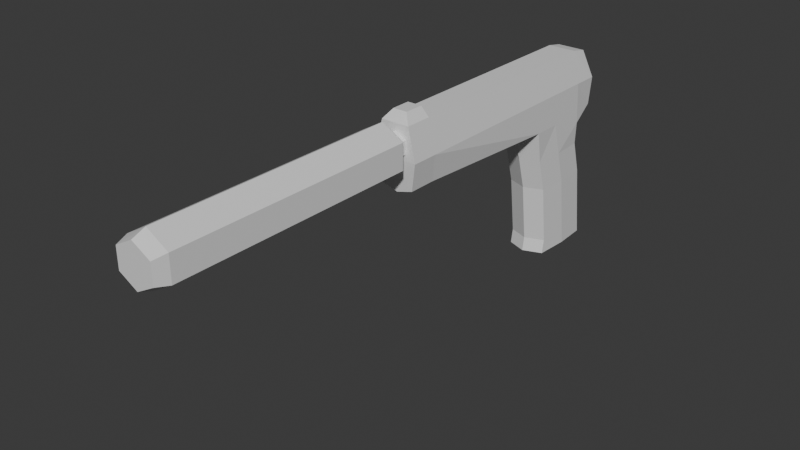 # Source: pistol.blend  (saved by Blender 5.0.119; exported with 4.5.12 LTS)
import bpy
from mathutils import Matrix  # noqa: F401  (used for matrix-valued properties, if any)

bpy.ops.wm.read_factory_settings(use_empty=True)
scene = bpy.context.scene
scene.name = 'Scene'

# ---- collections
col_onepiece = bpy.data.collections.new('OnePiece'); scene.collection.children.link(col_onepiece)
col_separatemag = bpy.data.collections.new('SeparateMag'); scene.collection.children.link(col_separatemag)

# ---- materials (node trees are filled in below, after node groups)
mat_material = bpy.data.materials.new('Material')
mat_material.alpha_threshold = 0.0
mat_material.use_backface_culling_lightprobe_volume = False
mat_material.roughness = 0.5
mat_material.line_color = (0.0, 0.0, 0.0, 1.0)
mat_material_001 = bpy.data.materials.new('Material.001')
mat_material_001.alpha_threshold = 0.0
mat_material_001.use_backface_culling_lightprobe_volume = False
mat_material_001.roughness = 0.5
mat_material_001.line_color = (0.0, 0.0, 0.0, 1.0)
mat_material_002 = bpy.data.materials.new('Material.002')
mat_material_002.alpha_threshold = 0.0
mat_material_002.use_backface_culling_lightprobe_volume = False
mat_material_002.roughness = 0.5
mat_material_002.line_color = (0.0, 0.0, 0.0, 1.0)

# ---- material node trees
mat_material.use_nodes = True; mat_material.node_tree.nodes.clear()
_N = mat_material.node_tree.nodes; _L = mat_material.node_tree.links
n0 = _N.new('ShaderNodeOutputMaterial'); n0.name = 'Material Output'; n0.location = (200, 100)
n1 = _N.new('ShaderNodeBsdfPrincipled'); n1.name = 'Principled BSDF'; n1.location = (-200, 100)
_L.new(n1.outputs[0], n0.inputs[0])
n0.is_active_output = True
mat_material_001.use_nodes = True; mat_material_001.node_tree.nodes.clear()
_N = mat_material_001.node_tree.nodes; _L = mat_material_001.node_tree.links
n0 = _N.new('ShaderNodeOutputMaterial'); n0.name = 'Material Output'; n0.location = (200, 100)
n1 = _N.new('ShaderNodeBsdfPrincipled'); n1.name = 'Principled BSDF'; n1.location = (-200, 100)
_L.new(n1.outputs[0], n0.inputs[0])
n0.is_active_output = True
mat_material_002.use_nodes = True; mat_material_002.node_tree.nodes.clear()
_N = mat_material_002.node_tree.nodes; _L = mat_material_002.node_tree.links
n0 = _N.new('ShaderNodeOutputMaterial'); n0.name = 'Material Output'; n0.location = (200, 100)
n1 = _N.new('ShaderNodeBsdfPrincipled'); n1.name = 'Principled BSDF'; n1.location = (-200, 100)
_L.new(n1.outputs[0], n0.inputs[0])
n0.is_active_output = True

# ---- world
world_world = bpy.data.worlds.new('World'); scene.world = world_world
world_world.use_nodes = True; world_world.node_tree.nodes.clear()
_N = world_world.node_tree.nodes; _L = world_world.node_tree.links
n0 = _N.new('ShaderNodeOutputWorld'); n0.name = 'World Output'; n0.location = (200, 100)
n1 = _N.new('ShaderNodeBackground'); n1.name = 'Background'; n1.location = (-200, 100)
n1.inputs[0].default_value = (0.05088, 0.05088, 0.05088, 1.0)
_L.new(n1.outputs[0], n0.inputs[0])
n0.is_active_output = True
world_world.color = (0.05088, 0.05088, 0.05088)
world_world.sun_shadow_jitter_overblur = 0.0

# ---- meshes
me_cube = bpy.data.meshes.new('Cube')
me_cube.from_pydata([(0.007918, 0.01085, 0.02961), (0.007918, 0.01468, 0.0), (0.007696, -0.01424, 0.02961), (0.007696, -0.01213, 0.0), (0.0, 0.008567, 0.05216), (0.0, -0.02512, 0.05402), (0.008599, -0.02145, 0.05619), (0.008599, 0.006423, 0.05216), (0.0, 0.01666, 0.0), (0.0, -0.01718, 0.02961), (0.0, -0.01506, 0.0), (0.0, 0.01282, 0.02961), (0.0, 0.005274, 0.08184), (0.0, -0.02473, 0.08184), (0.005653, -0.02473, 0.08184), (0.005653, 0.005274, 0.08184), (0.0, 0.01596, 0.05738), (0.007527, 0.01596, 0.05738), (0.0, 0.01215, 0.08051), (0.005653, 0.01215, 0.08051), (0.0, -0.09576, 0.05619), (0.006681, -0.09591, 0.05815), (0.0, -0.09675, 0.08184), (0.005653, -0.09675, 0.08184), (0.008599, -0.002176, 0.02961), (0.008599, 0.001657, 0.0), (0.008599, -0.009726, 0.05619), (0.0, 0.001657, 0.0), (0.0, -0.009726, 0.08184), (0.005653, -0.009726, 0.08184), (0.008599, 0.005274, 0.06901), (0.008599, -0.02473, 0.06901), (0.0, 0.01572, 0.06901), (0.008599, 0.01572, 0.06901), (0.008599, -0.09675, 0.06901), (0.0, -0.09675, 0.06901), (0.008599, -0.009726, 0.06901), (0.007918, 0.01392, 0.005606), (0.007696, -0.01118, 0.005606), (0.0, 0.01589, 0.005606), (0.0, -0.01411, 0.005606), (0.008599, 0.0008905, 0.005606), (0.005653, -0.08594, 0.08184), (0.006681, -0.08482, 0.05815), (0.0, -0.0851, 0.05619), (0.0, -0.08594, 0.08184), (0.008599, -0.08594, 0.06901), (0.0, -0.09419, 0.08551), (0.002827, -0.09419, 0.08551), (0.002827, -0.08656, 0.08551), (0.0, -0.08656, 0.08551), (0.0, 0.009049, 0.0429), (0.007696, -0.01802, 0.0429), (0.0, -0.02095, 0.0429), (0.007918, 0.007074, 0.0429), (0.008599, -0.005951, 0.0429), (0.0, -0.205, 0.074), (0.0, -0.103, 0.084), (0.0, -0.205, 0.082), (0.00866, -0.103, 0.079), (0.007268, -0.205, 0.078), (0.00866, -0.103, 0.069), (0.007268, -0.205, 0.07), (0.0, -0.103, 0.064), (0.0, -0.205, 0.066), (0.0, -0.098, 0.069), (0.004547, -0.098, 0.0715), (0.004547, -0.098, 0.0765), (0.0, -0.098, 0.079), (0.0, -0.096, 0.069), (0.004547, -0.096, 0.0715), (0.004547, -0.096, 0.0765), (0.0, -0.096, 0.079), (0.0, -0.096, 0.074), (0.0, -0.1999, 0.084), (0.00866, -0.1999, 0.079), (0.00866, -0.1999, 0.069), (0.0, -0.1999, 0.064)], [], [(53, 52, 6, 5), (7, 4, 16, 17), (55, 54, 7, 26), (27, 25, 3, 10), (41, 24, 2, 38), (39, 11, 0, 37), (29, 28, 13, 14), (38, 2, 9, 40), (54, 51, 4, 7), (46, 42, 23, 34), (36, 30, 15, 29), (33, 32, 18, 19), (12, 15, 19, 18), (30, 7, 17, 33), (35, 34, 23, 22), (44, 43, 21, 20), (42, 45, 50, 49), (31, 36, 29, 14), (15, 12, 28, 29), (37, 0, 24, 41), (8, 1, 25, 27), (52, 55, 26, 6), (6, 26, 36, 31), (20, 21, 34, 35), (15, 30, 33, 19), (17, 16, 32, 33), (26, 7, 30, 36), (43, 46, 34, 21), (1, 37, 41, 25), (3, 38, 40, 10), (8, 39, 37, 1), (25, 41, 38, 3), (6, 31, 46, 43), (31, 14, 42, 46), (49, 50, 47, 48), (22, 23, 48, 47), (23, 42, 49, 48), (2, 24, 55, 52), (0, 11, 51, 54), (24, 0, 54, 55), (9, 2, 52, 53), (14, 13, 45, 42), (5, 6, 43, 44), (58, 56, 60), (74, 58, 60, 75), (68, 67, 71, 72), (75, 60, 62, 76), (62, 56, 64), (76, 62, 64, 77), (57, 59, 67, 68), (69, 73, 70), (70, 73, 71), (60, 56, 62), (71, 73, 72), (67, 66, 70, 71), (66, 65, 69, 70), (59, 61, 66, 67), (61, 63, 65, 66), (61, 76, 77, 63), (59, 75, 76, 61), (57, 74, 75, 59)])
_uv = me_cube.uv_layers.new(name='UVMap')
_uv.uv.foreach_set('vector', [0.625, 0.875, 0.625, 0.7349, 0.625, 0.7227, 0.625, 0.875, 0.625, 0.5179, 0.625, 0.375, 0.625, 0.375, 0.625, 0.5, 0.625, 0.625, 0.625, 0.5108, 0.625, 0.5179, 0.625, 0.625, 0.25, 0.625, 0.375, 0.625, 0.3679, 0.7316, 0.25, 0.75, 0.425, 0.625, 0.625, 0.625, 0.625, 0.7345, 0.425, 0.7317, 0.425, 0.375, 0.625, 0.375, 0.625, 0.5094, 0.425, 0.5107, 0.6665, 0.625, 0.75, 0.625, 0.75, 0.75, 0.6665, 0.75, 0.425, 0.7317, 0.625, 0.7345, 0.625, 0.875, 0.425, 0.875, 0.625, 0.5108, 0.625, 0.375, 0.625, 0.375, 0.625, 0.5179, 0.625, 0.75, 0.6489, 0.7677, 0.6458, 0.7708, 0.625, 0.75, 0.625, 0.625, 0.625, 0.5, 0.6665, 0.5, 0.6665, 0.625, 0.625, 0.5, 0.625, 0.375, 0.625, 0.375, 0.6458, 0.4792, 0.75, 0.5, 0.6665, 0.5, 0.6458, 0.4792, 0.75, 0.5, 0.625, 0.5, 0.625, 0.5179, 0.625, 0.5, 0.625, 0.5, 0.625, 0.875, 0.625, 0.75, 0.6458, 0.7708, 0.625, 0.875, 0.625, 0.875, 0.625, 0.7433, 0.625, 0.75, 0.625, 0.875, 0.6489, 0.7677, 0.75, 0.75, 0.75, 0.75, 0.6489, 0.7677, 0.625, 0.75, 0.625, 0.625, 0.6665, 0.625, 0.6665, 0.75, 0.6665, 0.5, 0.75, 0.5, 0.75, 0.625, 0.6665, 0.625, 0.425, 0.5107, 0.625, 0.5094, 0.625, 0.625, 0.425, 0.625, 0.25, 0.5, 0.3697, 0.5118, 0.375, 0.625, 0.25, 0.625, 0.625, 0.7349, 0.625, 0.625, 0.625, 0.625, 0.625, 0.7227, 0.625, 0.7227, 0.625, 0.625, 0.625, 0.625, 0.625, 0.75, 0.625, 0.875, 0.625, 0.75, 0.625, 0.75, 0.625, 0.875, 0.6665, 0.5, 0.625, 0.5, 0.625, 0.5, 0.6458, 0.4792, 0.625, 0.5, 0.625, 0.375, 0.625, 0.375, 0.625, 0.5, 0.625, 0.625, 0.625, 0.5179, 0.625, 0.5, 0.625, 0.625, 0.625, 0.7433, 0.625, 0.75, 0.625, 0.75, 0.625, 0.75, 0.3697, 0.5118, 0.425, 0.5107, 0.425, 0.625, 0.375, 0.625, 0.3679, 0.7316, 0.425, 0.7317, 0.425, 0.875, 0.375, 0.875, 0.375, 0.375, 0.425, 0.375, 0.425, 0.5107, 0.3697, 0.5118, 0.375, 0.625, 0.425, 0.625, 0.425, 0.7317, 0.3679, 0.7316, 0.625, 0.7227, 0.625, 0.75, 0.625, 0.75, 0.625, 0.7433, 0.625, 0.75, 0.6665, 0.75, 0.6489, 0.7677, 0.625, 0.75, 0.6489, 0.7677, 0.75, 0.75, 0.75, 0.75, 0.6458, 0.7708, 0.625, 0.875, 0.6458, 0.7708, 0.6458, 0.7708, 0.625, 0.875, 0.6458, 0.7708, 0.6489, 0.7677, 0.6489, 0.7677, 0.6458, 0.7708, 0.625, 0.7345, 0.625, 0.625, 0.625, 0.625, 0.625, 0.7349, 0.625, 0.5094, 0.625, 0.375, 0.625, 0.375, 0.625, 0.5108, 0.625, 0.625, 0.625, 0.5094, 0.625, 0.5108, 0.625, 0.625, 0.625, 0.875, 0.625, 0.7345, 0.625, 0.7349, 0.625, 0.875, 0.6665, 0.75, 0.75, 0.75, 0.75, 0.75, 0.6489, 0.7677, 0.625, 0.875, 0.625, 0.7227, 0.625, 0.7433, 0.625, 0.875, 0.25, 0.49, 0.25, 0.25, 0.4578, 0.37, 1.0, 0.975, 1.0, 1.0, 0.8333, 1.0, 0.8333, 0.975, 1.0, 0.5, 0.8333, 0.5, 0.8333, 0.5, 1.0, 0.5, 0.8333, 0.975, 0.8333, 1.0, 0.6667, 1.0, 0.6667, 0.975, 0.4578, 0.13, 0.25, 0.25, 0.25, 0.01, 0.6667, 0.975, 0.6667, 1.0, 0.5, 1.0, 0.5, 0.975, 1.0, 0.5, 0.8333, 0.5, 0.8333, 0.5, 1.0, 0.5, 0.75, 0.01, 0.75, 0.25, 0.9578, 0.13, 0.9578, 0.13, 0.75, 0.25, 0.9578, 0.37, 0.4578, 0.37, 0.25, 0.25, 0.4578, 0.13, 0.9578, 0.37, 0.75, 0.25, 0.75, 0.49, 0.8333, 0.5, 0.6667, 0.5, 0.6667, 0.5, 0.8333, 0.5, 0.6667, 0.5, 0.5, 0.5, 0.5, 0.5, 0.6667, 0.5, 0.8333, 0.5, 0.6667, 0.5, 0.6667, 0.5, 0.8333, 0.5, 0.6667, 0.5, 0.5, 0.5, 0.5, 0.5, 0.6667, 0.5, 0.6667, 0.5, 0.6667, 0.975, 0.5, 0.975, 0.5, 0.5, 0.8333, 0.5, 0.8333, 0.975, 0.6667, 0.975, 0.6667, 0.5, 1.0, 0.5, 1.0, 0.975, 0.8333, 0.975, 0.8333, 0.5])
me_cube.materials.append(mat_material)
me_cube.use_mirror_vertex_groups = False
me_cube.update()
me_cube_001 = bpy.data.meshes.new('Cube.001')
me_cube_001.from_pydata([(0.007381, 0.008279, 0.02961), (0.007918, 0.01468, 0.0), (0.007198, -0.01243, 0.02961), (0.007696, -0.01213, 0.0), (0.0, 0.01666, 0.0), (0.0, -0.01485, 0.02961), (0.0, -0.01506, 0.0), (0.0, 0.009909, 0.02961), (0.007943, -0.002472, 0.02961), (0.008599, 0.001657, 0.0), (0.0, 0.001657, 0.0), (0.007918, 0.01392, 0.005606), (0.007696, -0.01118, 0.005606), (0.0, 0.01589, 0.005606), (0.0, -0.01411, 0.005606), (0.008599, 0.0008905, 0.005606), (0.0, 0.006793, 0.0429), (0.007198, -0.01555, 0.0429), (0.0, -0.01797, 0.0429), (0.007381, 0.005163, 0.0429), (0.007943, -0.005588, 0.0429), (0.0, -0.205, 0.074), (0.007456, 0.01199, 0.005606), (0.007268, -0.009337, 0.005606), (0.0, 0.01367, 0.005606), (0.0, -0.01183, 0.005606), (0.008035, 0.0009193, 0.005606), (0.0, 0.003793, 0.0539), (0.007198, -0.01855, 0.0539), (0.0, -0.02097, 0.0539), (0.007381, 0.002163, 0.0539), (0.007943, -0.008588, 0.0539), (0.0, -0.008588, 0.0539)], [], [(10, 9, 3, 6), (26, 8, 2, 23), (24, 7, 0, 22), (23, 2, 5, 25), (22, 0, 8, 26), (4, 1, 9, 10), (1, 11, 15, 9), (3, 12, 14, 6), (4, 13, 11, 1), (9, 15, 12, 3), (2, 8, 20, 17), (0, 7, 16, 19), (8, 0, 19, 20), (5, 2, 17, 18), (11, 22, 26, 15), (12, 23, 25, 14), (13, 24, 22, 11), (15, 26, 23, 12), (18, 17, 28, 29), (19, 16, 27, 30), (20, 19, 30, 31), (17, 20, 31, 28), (28, 31, 32, 29), (27, 32, 31, 30)])
_uv = me_cube_001.uv_layers.new(name='UVMap')
_uv.uv.foreach_set('vector', [0.25, 0.625, 0.375, 0.625, 0.3679, 0.7316, 0.25, 0.75, 0.425, 0.6254, 0.625, 0.625, 0.625, 0.7345, 0.425, 0.7329, 0.4249, 0.3736, 0.625, 0.375, 0.625, 0.5094, 0.425, 0.5099, 0.425, 0.7329, 0.625, 0.7345, 0.625, 0.875, 0.425, 0.8764, 0.425, 0.5099, 0.625, 0.5094, 0.625, 0.625, 0.425, 0.6254, 0.25, 0.5, 0.3697, 0.5118, 0.375, 0.625, 0.25, 0.625, 0.3697, 0.5118, 0.425, 0.5107, 0.425, 0.625, 0.375, 0.625, 0.3679, 0.7316, 0.425, 0.7317, 0.425, 0.875, 0.375, 0.875, 0.375, 0.375, 0.425, 0.375, 0.425, 0.5107, 0.3697, 0.5118, 0.375, 0.625, 0.425, 0.625, 0.425, 0.7317, 0.3679, 0.7316, 0.625, 0.7345, 0.625, 0.625, 0.625, 0.625, 0.625, 0.7349, 0.625, 0.5094, 0.625, 0.375, 0.625, 0.375, 0.625, 0.5108, 0.625, 0.625, 0.625, 0.5094, 0.625, 0.5108, 0.625, 0.625, 0.625, 0.875, 0.625, 0.7345, 0.625, 0.7349, 0.625, 0.875, 0.425, 0.5107, 0.425, 0.5099, 0.425, 0.6254, 0.425, 0.625, 0.425, 0.7317, 0.425, 0.7329, 0.425, 0.8764, 0.425, 0.875, 0.425, 0.375, 0.4249, 0.3736, 0.425, 0.5099, 0.425, 0.5107, 0.425, 0.625, 0.425, 0.6254, 0.425, 0.7329, 0.425, 0.7317, 0.625, 0.875, 0.625, 0.7349, 0.625, 0.7349, 0.625, 0.875, 0.625, 0.5108, 0.625, 0.375, 0.625, 0.375, 0.625, 0.5108, 0.625, 0.625, 0.625, 0.5108, 0.625, 0.5108, 0.625, 0.625, 0.625, 0.7349, 0.625, 0.625, 0.625, 0.625, 0.625, 0.7349, 0.625, 0.7349, 0.625, 0.625, 0.0, 0.0, 0.625, 0.875, 0.625, 0.375, 0.0, 0.0, 0.625, 0.625, 0.625, 0.5108])
me_cube_001.materials.append(mat_material_001)
me_cube_001.use_mirror_vertex_groups = False
me_cube_001.update()
me_cube_002 = bpy.data.meshes.new('Cube.002')
me_cube_002.from_pydata([(0.007918, 0.01085, 0.02961), (0.007696, -0.01424, 0.02961), (0.0, 0.008567, 0.05216), (0.0, -0.02512, 0.05402), (0.008599, -0.02145, 0.05619), (0.008599, 0.006423, 0.05216), (0.0, -0.01718, 0.02961), (0.0, 0.01282, 0.02961), (0.0, 0.005274, 0.08184), (0.0, -0.02473, 0.08184), (0.005653, -0.02473, 0.08184), (0.005653, 0.005274, 0.08184), (0.0, 0.01596, 0.05738), (0.007527, 0.01596, 0.05738), (0.0, 0.01215, 0.08051), (0.005653, 0.01215, 0.08051), (0.0, -0.09576, 0.05619), (0.006681, -0.09591, 0.05815), (0.0, -0.09675, 0.08184), (0.005653, -0.09675, 0.08184), (0.008599, -0.002176, 0.02961), (0.008599, -0.009726, 0.05619), (0.0, -0.009726, 0.08184), (0.005653, -0.009726, 0.08184), (0.008599, 0.005274, 0.06901), (0.008599, -0.02473, 0.06901), (0.0, 0.01572, 0.06901), (0.008599, 0.01572, 0.06901), (0.008599, -0.09675, 0.06901), (0.0, -0.09675, 0.06901), (0.008599, -0.009726, 0.06901), (0.007918, 0.01392, 0.005606), (0.007696, -0.01118, 0.005606), (0.0, 0.01589, 0.005606), (0.0, -0.01411, 0.005606), (0.008599, 0.0008905, 0.005606), (0.005653, -0.08594, 0.08184), (0.006681, -0.08482, 0.05815), (0.0, -0.0851, 0.05619), (0.0, -0.08594, 0.08184), (0.008599, -0.08594, 0.06901), (0.0, -0.09419, 0.08551), (0.002827, -0.09419, 0.08551), (0.002827, -0.08656, 0.08551), (0.0, -0.08656, 0.08551), (0.0, 0.009049, 0.0429), (0.007696, -0.01802, 0.0429), (0.0, -0.02095, 0.0429), (0.007918, 0.007074, 0.0429), (0.008599, -0.005951, 0.0429), (0.0, -0.205, 0.074), (0.0, -0.103, 0.084), (0.0, -0.205, 0.082), (0.00866, -0.103, 0.079), (0.007268, -0.205, 0.078), (0.00866, -0.103, 0.069), (0.007268, -0.205, 0.07), (0.0, -0.103, 0.064), (0.0, -0.205, 0.066), (0.0, -0.098, 0.069), (0.004547, -0.098, 0.0715), (0.004547, -0.098, 0.0765), (0.0, -0.098, 0.079), (0.0, -0.096, 0.069), (0.004547, -0.096, 0.0715), (0.004547, -0.096, 0.0765), (0.0, -0.096, 0.079), (0.0, -0.096, 0.074), (0.0, -0.1999, 0.084), (0.00866, -0.1999, 0.079), (0.00866, -0.1999, 0.069), (0.0, -0.1999, 0.064)], [], [(47, 46, 4, 3), (5, 2, 12, 13), (49, 48, 5, 21), (35, 20, 1, 32), (33, 7, 0, 31), (23, 22, 9, 10), (32, 1, 6, 34), (48, 45, 2, 5), (40, 36, 19, 28), (30, 24, 11, 23), (27, 26, 14, 15), (8, 11, 15, 14), (24, 5, 13, 27), (29, 28, 19, 18), (38, 37, 17, 16), (36, 39, 44, 43), (25, 30, 23, 10), (11, 8, 22, 23), (31, 0, 20, 35), (46, 49, 21, 4), (4, 21, 30, 25), (16, 17, 28, 29), (11, 24, 27, 15), (13, 12, 26, 27), (21, 5, 24, 30), (37, 40, 28, 17), (4, 25, 40, 37), (25, 10, 36, 40), (43, 44, 41, 42), (18, 19, 42, 41), (19, 36, 43, 42), (1, 20, 49, 46), (0, 7, 45, 48), (20, 0, 48, 49), (6, 1, 46, 47), (10, 9, 39, 36), (3, 4, 37, 38), (52, 50, 54), (68, 52, 54, 69), (62, 61, 65, 66), (69, 54, 56, 70), (56, 50, 58), (70, 56, 58, 71), (51, 53, 61, 62), (63, 67, 64), (64, 67, 65), (54, 50, 56), (65, 67, 66), (61, 60, 64, 65), (60, 59, 63, 64), (53, 55, 60, 61), (55, 57, 59, 60), (55, 70, 71, 57), (53, 69, 70, 55), (51, 68, 69, 53)])
_uv = me_cube_002.uv_layers.new(name='UVMap')
_uv.uv.foreach_set('vector', [0.625, 0.875, 0.625, 0.7349, 0.625, 0.7227, 0.625, 0.875, 0.625, 0.5179, 0.625, 0.375, 0.625, 0.375, 0.625, 0.5, 0.625, 0.625, 0.625, 0.5108, 0.625, 0.5179, 0.625, 0.625, 0.425, 0.625, 0.625, 0.625, 0.625, 0.7345, 0.425, 0.7317, 0.425, 0.375, 0.625, 0.375, 0.625, 0.5094, 0.425, 0.5107, 0.6665, 0.625, 0.75, 0.625, 0.75, 0.75, 0.6665, 0.75, 0.425, 0.7317, 0.625, 0.7345, 0.625, 0.875, 0.425, 0.875, 0.625, 0.5108, 0.625, 0.375, 0.625, 0.375, 0.625, 0.5179, 0.625, 0.75, 0.6489, 0.7677, 0.6458, 0.7708, 0.625, 0.75, 0.625, 0.625, 0.625, 0.5, 0.6665, 0.5, 0.6665, 0.625, 0.625, 0.5, 0.625, 0.375, 0.625, 0.375, 0.6458, 0.4792, 0.75, 0.5, 0.6665, 0.5, 0.6458, 0.4792, 0.75, 0.5, 0.625, 0.5, 0.625, 0.5179, 0.625, 0.5, 0.625, 0.5, 0.625, 0.875, 0.625, 0.75, 0.6458, 0.7708, 0.625, 0.875, 0.625, 0.875, 0.625, 0.7433, 0.625, 0.75, 0.625, 0.875, 0.6489, 0.7677, 0.75, 0.75, 0.75, 0.75, 0.6489, 0.7677, 0.625, 0.75, 0.625, 0.625, 0.6665, 0.625, 0.6665, 0.75, 0.6665, 0.5, 0.75, 0.5, 0.75, 0.625, 0.6665, 0.625, 0.425, 0.5107, 0.625, 0.5094, 0.625, 0.625, 0.425, 0.625, 0.625, 0.7349, 0.625, 0.625, 0.625, 0.625, 0.625, 0.7227, 0.625, 0.7227, 0.625, 0.625, 0.625, 0.625, 0.625, 0.75, 0.625, 0.875, 0.625, 0.75, 0.625, 0.75, 0.625, 0.875, 0.6665, 0.5, 0.625, 0.5, 0.625, 0.5, 0.6458, 0.4792, 0.625, 0.5, 0.625, 0.375, 0.625, 0.375, 0.625, 0.5, 0.625, 0.625, 0.625, 0.5179, 0.625, 0.5, 0.625, 0.625, 0.625, 0.7433, 0.625, 0.75, 0.625, 0.75, 0.625, 0.75, 0.625, 0.7227, 0.625, 0.75, 0.625, 0.75, 0.625, 0.7433, 0.625, 0.75, 0.6665, 0.75, 0.6489, 0.7677, 0.625, 0.75, 0.6489, 0.7677, 0.75, 0.75, 0.75, 0.75, 0.6458, 0.7708, 0.625, 0.875, 0.6458, 0.7708, 0.6458, 0.7708, 0.625, 0.875, 0.6458, 0.7708, 0.6489, 0.7677, 0.6489, 0.7677, 0.6458, 0.7708, 0.625, 0.7345, 0.625, 0.625, 0.625, 0.625, 0.625, 0.7349, 0.625, 0.5094, 0.625, 0.375, 0.625, 0.375, 0.625, 0.5108, 0.625, 0.625, 0.625, 0.5094, 0.625, 0.5108, 0.625, 0.625, 0.625, 0.875, 0.625, 0.7345, 0.625, 0.7349, 0.625, 0.875, 0.6665, 0.75, 0.75, 0.75, 0.75, 0.75, 0.6489, 0.7677, 0.625, 0.875, 0.625, 0.7227, 0.625, 0.7433, 0.625, 0.875, 0.25, 0.49, 0.25, 0.25, 0.4578, 0.37, 1.0, 0.975, 1.0, 1.0, 0.8333, 1.0, 0.8333, 0.975, 1.0, 0.5, 0.8333, 0.5, 0.8333, 0.5, 1.0, 0.5, 0.8333, 0.975, 0.8333, 1.0, 0.6667, 1.0, 0.6667, 0.975, 0.4578, 0.13, 0.25, 0.25, 0.25, 0.01, 0.6667, 0.975, 0.6667, 1.0, 0.5, 1.0, 0.5, 0.975, 1.0, 0.5, 0.8333, 0.5, 0.8333, 0.5, 1.0, 0.5, 0.75, 0.01, 0.75, 0.25, 0.9578, 0.13, 0.9578, 0.13, 0.75, 0.25, 0.9578, 0.37, 0.4578, 0.37, 0.25, 0.25, 0.4578, 0.13, 0.9578, 0.37, 0.75, 0.25, 0.75, 0.49, 0.8333, 0.5, 0.6667, 0.5, 0.6667, 0.5, 0.8333, 0.5, 0.6667, 0.5, 0.5, 0.5, 0.5, 0.5, 0.6667, 0.5, 0.8333, 0.5, 0.6667, 0.5, 0.6667, 0.5, 0.8333, 0.5, 0.6667, 0.5, 0.5, 0.5, 0.5, 0.5, 0.6667, 0.5, 0.6667, 0.5, 0.6667, 0.975, 0.5, 0.975, 0.5, 0.5, 0.8333, 0.5, 0.8333, 0.975, 0.6667, 0.975, 0.6667, 0.5, 1.0, 0.5, 1.0, 0.975, 0.8333, 0.975, 0.8333, 0.5])
me_cube_002.materials.append(mat_material_002)
me_cube_002.use_mirror_vertex_groups = False
me_cube_002.update()

# ---- objects
ob_empty = bpy.data.objects.new('Empty', None)
ob_pistol = bpy.data.objects.new('Pistol', me_cube)
ob_mag = bpy.data.objects.new('Mag', me_cube_001)
ob_pistolempty = bpy.data.objects.new('PistolEmpty', me_cube_002)

# ---- transforms, parenting, visibility, modifiers, constraints
ob_empty.location = (-0.44, -0.091, 0.045)
ob_empty.rotation_euler = (1.571, 0.0, 1.571)
ob_empty.scale = (0.05, 0.05, 0.05)
ob_empty.empty_display_type = 'IMAGE'
ob_empty.empty_display_size = 5.0
ob_pistol.location = (0.0, 0.0, 0.0)
ob_pistol.lock_rotations_4d = False
ob_pistol.empty_display_type = 'ARROWS'
ob_pistol.lineart.crease_threshold = 0.0
_m = ob_pistol.modifiers.new('Mirror', 'MIRROR')
_m.use_clip = True
ob_mag.location = (0.0, 0.0, 0.0)
ob_mag.lock_rotations_4d = False
ob_mag.empty_display_type = 'ARROWS'
ob_mag.lineart.crease_threshold = 0.0
_m = ob_mag.modifiers.new('Mirror', 'MIRROR')
_m.use_clip = True
ob_pistolempty.location = (0.0, 0.0, 0.0)
ob_pistolempty.lock_rotations_4d = False
ob_pistolempty.empty_display_type = 'ARROWS'
ob_pistolempty.lineart.crease_threshold = 0.0
_m = ob_pistolempty.modifiers.new('Mirror', 'MIRROR')
_m.use_clip = True

# ---- collection membership
scene.collection.objects.link(ob_empty)
col_onepiece.objects.link(ob_pistol)
col_separatemag.objects.link(ob_mag)
col_separatemag.objects.link(ob_pistolempty)
def _layer_coll(name, lc=None):
    lc = lc or bpy.context.view_layer.layer_collection
    for c in lc.children:
        if c.name == name: return c
        r = _layer_coll(name, c)
        if r: return r
_layer_coll('SeparateMag').exclude = True

# ---- scene / render settings (as saved in the file)
scene.frame_start = 1; scene.frame_end = 250; scene.frame_set(1)
scene.render.engine = 'BLENDER_EEVEE_NEXT'
scene.render.bake_bias = 0.0
scene.render.bake_samples = 0
scene.cycles.sampling_pattern = 'TABULATED_SOBOL'
scene.eevee.use_volume_custom_range = False
bpy.context.view_layer.update()

# ---- added for rendering (the .blend has no active camera and no usable light): camera, sun
cam_auto = bpy.data.cameras.new('AutoCamera')
cam_auto.lens = 50.0
cam_auto.sensor_width = 36.0
cam_auto.clip_end = 1000.0
ob_auto_camera = bpy.data.objects.new('AutoCamera', cam_auto)
scene.collection.objects.link(ob_auto_camera)
ob_auto_camera.location = (0.220396, -0.358647, 0.21907)
ob_auto_camera.rotation_euler = (1.09748, -7.21219e-08, 0.694738)
scene.camera = ob_auto_camera
light_auto_sun = bpy.data.lights.new('AutoSun', 'SUN')
light_auto_sun.energy = 3.0
light_auto_sun.angle = 0.0523599
ob_auto_sun = bpy.data.objects.new('AutoSun', light_auto_sun)
scene.collection.objects.link(ob_auto_sun)
ob_auto_sun.rotation_euler = (0.872665, 0.174533, 0.523599)
bpy.context.view_layer.update()
